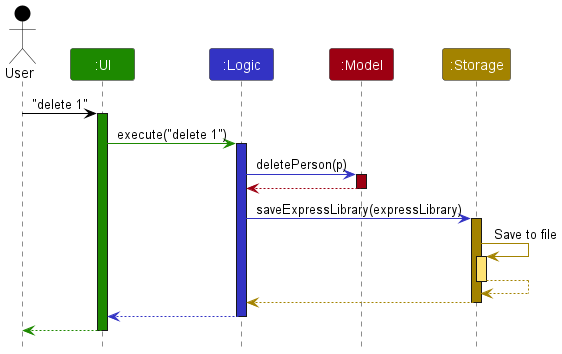

The diagram above was rendered by PlantUML. Its source (embedded in the PNG):
@startuml
!include style.puml

Actor User as user USER_COLOR
Participant ":UI" as ui UI_COLOR
Participant ":Logic" as logic LOGIC_COLOR
Participant ":Model" as model MODEL_COLOR
Participant ":Storage" as storage STORAGE_COLOR

user -[USER_COLOR]> ui : "delete 1"
activate ui UI_COLOR

ui -[UI_COLOR]> logic : execute("delete 1")
activate logic LOGIC_COLOR

logic -[LOGIC_COLOR]> model : deletePerson(p)
activate model MODEL_COLOR

model -[MODEL_COLOR]-> logic
deactivate model

logic -[LOGIC_COLOR]> storage : saveExpressLibrary(expressLibrary)
activate storage STORAGE_COLOR

storage -[STORAGE_COLOR]> storage : Save to file
activate storage STORAGE_COLOR_T1
storage --[STORAGE_COLOR]> storage
deactivate storage

storage --[STORAGE_COLOR]> logic
deactivate storage

logic --[LOGIC_COLOR]> ui
deactivate logic

ui--[UI_COLOR]> user
deactivate ui
@enduml